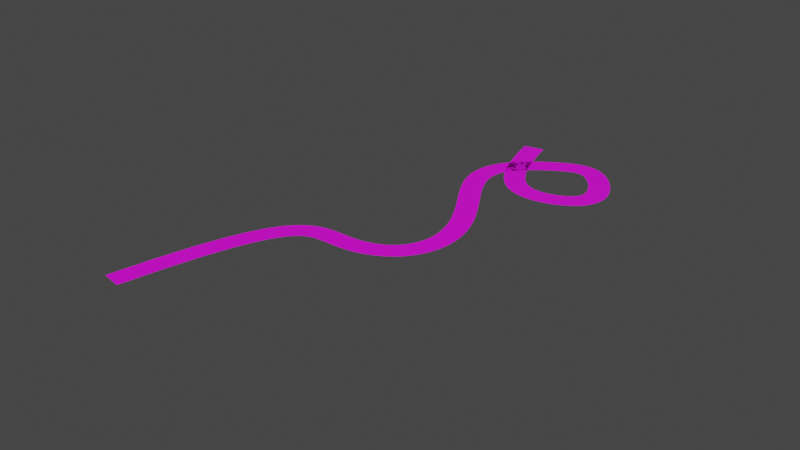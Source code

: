 # Source: RoadBezier.blend  (saved by Blender 2.80.75; exported with 4.5.12 LTS)
import bpy
from mathutils import Matrix  # noqa: F401  (used for matrix-valued properties, if any)

bpy.ops.wm.read_factory_settings(use_empty=True)
scene = bpy.context.scene
scene.name = 'Scene'

# ---- collections
col_collection = bpy.data.collections.new('Collection'); scene.collection.children.link(col_collection)

# ---- images (referenced by path relative to the original .blend; pixels are not part of the script)
import os
ASSET_DIR = os.environ.get("B2B_ASSET_DIR", "")  # directory of the original .blend (textures are referenced by path, not embedded)
HERE = os.path.dirname(os.path.abspath(__file__))  # packed textures are extracted next to this script under _unpacked/

def load_image(name, relpath, width, height, colorspace="sRGB"):
    """Load a texture the original file referenced (path relative to the .blend, or extracted next to this script)."""
    p = next((c for c in (os.path.join(HERE, relpath), os.path.join(ASSET_DIR, relpath)) if relpath and os.path.exists(c)), "")
    if p:
        img = bpy.data.images.load(p, check_existing=True)
        img.name = name
    else:  # same state as the original file: an image datablock whose file is absent (Cycles renders it pink)
        img = bpy.data.images.new(name, width, height)
        img.source = "FILE"
        img.filepath = "//" + (relpath or name)
    img.colorspace_settings.name = colorspace
    return img
img_paving_jpg = load_image('Paving.jpg', 'Paving.jpg', 1024, 1024, 'sRGB')

# ---- materials (node trees are filled in below, after node groups)
mat_road = bpy.data.materials.new('Road')
mat_road.use_transparent_shadow = False

# ---- material node trees
mat_road.use_nodes = True; mat_road.node_tree.nodes.clear()
_N = mat_road.node_tree.nodes; _L = mat_road.node_tree.links
n0 = _N.new('ShaderNodeOutputMaterial'); n0.name = 'Material Output'; n0.location = (300, 300)
n1 = _N.new('ShaderNodeBsdfPrincipled'); n1.name = 'Principled BSDF'; n1.location = (10, 300)
n1.distribution = 'GGX'
n1.subsurface_method = 'BURLEY'
n1.inputs[3].default_value = 1.45
n1.inputs[27].default_value = (0.0, 0.0, 0.0, 1.0)
n1.inputs[28].default_value = 1.0
n2 = _N.new('ShaderNodeTexImage'); n2.name = 'Image Texture'; n2.location = (-434, 217)
n2.image = img_paving_jpg
_L.new(n1.outputs[0], n0.inputs[0])
_L.new(n2.outputs[0], n1.inputs[0])
n0.is_active_output = True

# ---- world
world_world = bpy.data.worlds.new('World'); scene.world = world_world
world_world.use_nodes = True; world_world.node_tree.nodes.clear()
_N = world_world.node_tree.nodes; _L = world_world.node_tree.links
n0 = _N.new('ShaderNodeOutputWorld'); n0.name = 'World Output'; n0.location = (300, 300)
n1 = _N.new('ShaderNodeBackground'); n1.name = 'Background'; n1.location = (10, 300)
n1.inputs[0].default_value = (0.05088, 0.05088, 0.05088, 1.0)
_L.new(n1.outputs[0], n0.inputs[0])
n0.is_active_output = True
world_world.color = (0.05088, 0.05088, 0.05088)
world_world.use_sun_shadow = False
world_world.sun_shadow_jitter_overblur = 0.0

# ---- meshes
me_plane = bpy.data.meshes.new('Plane')
me_plane.from_pydata([(-2.0, -10.0, 0.0), (2.0, -10.0, 0.0), (-2.0, 10.0, 0.0), (2.0, 10.0, 0.0)], [], [(0, 1, 3, 2)])
_uv = me_plane.uv_layers.new(name='UVMap')
_uv.uv.foreach_set('vector', [3.139, 0.001659, 3.139, 0.9934, -1.819, 0.9934, -1.819, 0.001659])
me_plane.materials.append(mat_road)
me_plane.use_remesh_preserve_volume = False
me_plane.use_remesh_preserve_attributes = False
me_plane.use_mirror_vertex_groups = False
me_plane.update()

# ---- curves / text
cu_nurbspath_001 = bpy.data.curves.new('NurbsPath.001', 'CURVE')
cu_nurbspath_001.dimensions = '2D'
_sp = cu_nurbspath_001.splines.new('NURBS'); _sp.points.add(12)
_sp.points.foreach_set('co', [-2.344, -4.268, 0.0, 1.0, -1.411, 0.716, 0.0, 1.0, 0.0, 0.0, 0.0, 1.0, 2.161, 0.305, 0.0, 1.0, 2.485, 2.967, 0.0, 1.0, -0.5008, 5.662, 0.0, 1.0, 2.141, 7.374, 0.0, 1.0, 2.827, 7.691, 0.0, 1.0, 4.009, 6.091, 0.0, 1.0, 3.214, 5.34, 0.0, 1.0, 1.832, 4.978, 0.0, 1.0, 1.085, 6.049, 0.0, 1.0, 0.6737, 7.859, 0.0, 1.0])
_sp.order_u = 5
_sp.order_v = 0
_sp.use_endpoint_u = True
cu_nurbspath_001.use_path = True
cu_nurbspath_001.use_path_clamp = True
cu_nurbspath_001.twist_mode = 'Z_UP'

# ---- objects
ob_plane = bpy.data.objects.new('Plane', me_plane)
ob_nurbspath = bpy.data.objects.new('NurbsPath', cu_nurbspath_001)

# ---- transforms, parenting, visibility, modifiers, constraints
ob_plane.location = (0.0, 0.0, 0.0)
ob_plane.lineart.crease_threshold = 0.0
_m = ob_plane.modifiers.new('Array', 'ARRAY')
_m.fit_type = 'FIT_CURVE'
_m.curve = ob_nurbspath
_m.constant_offset_displace = (0.0, 0.0, 0.0)
_m.use_merge_vertices = True
_m = ob_plane.modifiers.new('Curve', 'CURVE')
_m.object = ob_nurbspath
ob_nurbspath.location = (0.0, 0.0, 0.0)
ob_nurbspath.scale = (35.89, 35.89, 35.89)
ob_nurbspath.lineart.crease_threshold = 0.0

# ---- collection membership
col_collection.objects.link(ob_plane)
col_collection.objects.link(ob_nurbspath)

# ---- scene / render settings (as saved in the file)
scene.frame_start = 1; scene.frame_end = 250; scene.frame_set(1)
scene.render.engine = 'BLENDER_EEVEE_NEXT'
scene.cycles.use_denoising = False
scene.cycles.samples = 128
scene.cycles.sampling_pattern = 'TABULATED_SOBOL'
scene.cycles.use_adaptive_sampling = False
scene.cycles.use_light_tree = False
scene.view_settings.view_transform = 'Filmic'
bpy.context.view_layer.update()

# ---- added for rendering (the .blend has no active camera and no usable light): camera, sun
cam_auto = bpy.data.cameras.new('AutoCamera')
cam_auto.lens = 50.0
cam_auto.sensor_width = 36.0
cam_auto.clip_end = 9635.85
ob_auto_camera = bpy.data.objects.new('AutoCamera', cam_auto)
scene.collection.objects.link(ob_auto_camera)
ob_auto_camera.location = (578.925, -594.418, 439.243)
ob_auto_camera.rotation_euler = (1.09748, -7.21219e-08, 0.694738)
scene.camera = ob_auto_camera
light_auto_sun = bpy.data.lights.new('AutoSun', 'SUN')
light_auto_sun.energy = 3.0
light_auto_sun.angle = 0.0523599
ob_auto_sun = bpy.data.objects.new('AutoSun', light_auto_sun)
scene.collection.objects.link(ob_auto_sun)
ob_auto_sun.rotation_euler = (0.872665, 0.174533, 0.523599)
bpy.context.view_layer.update()
